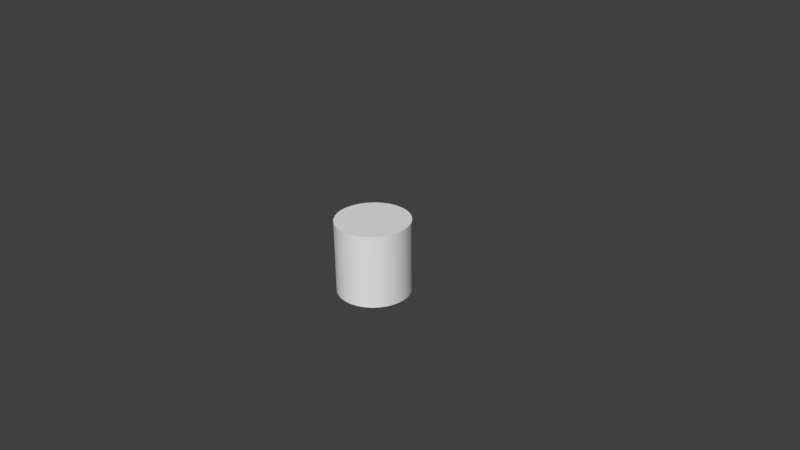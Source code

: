 # Source: Cylinder.blend  (saved by Blender 2.67.0; exported with 4.5.12 LTS)
import bpy
from mathutils import Matrix  # noqa: F401  (used for matrix-valued properties, if any)

bpy.ops.wm.read_factory_settings(use_empty=True)
scene = bpy.context.scene
scene.name = 'Scene'

# ---- collections
col_collection_1 = bpy.data.collections.new('Collection 1'); scene.collection.children.link(col_collection_1)

# ---- world
world_world = bpy.data.worlds.new('World'); scene.world = world_world
world_world.color = (0.05088, 0.05088, 0.05088)
world_world.use_sun_shadow = False
world_world.sun_shadow_jitter_overblur = 0.0
world_world.cycles.sampling_method = 'MANUAL'
world_world.cycles.sample_map_resolution = 256

# ---- cameras
cam_camera = bpy.data.cameras.new('Camera')
cam_camera.clip_end = 100.0
cam_camera.lens = 35.0
cam_camera.sensor_width = 32.0
cam_camera.sensor_height = 18.0
cam_camera.ortho_scale = 7.314
cam_camera.dof.focus_distance = 0.0
cam_camera.dof.aperture_fstop = 128.0

# ---- meshes
me_cylinder = bpy.data.meshes.new('Cylinder')
me_cylinder.from_pydata([(0.0, 0.5, -0.5), (0.0, 0.5, 0.5), (0.09755, 0.4904, -0.5), (0.09755, 0.4904, 0.5), (0.1913, 0.4619, -0.5), (0.1913, 0.4619, 0.5), (0.2778, 0.4157, -0.5), (0.2778, 0.4157, 0.5), (0.3536, 0.3536, -0.5), (0.3536, 0.3536, 0.5), (0.4157, 0.2778, -0.5), (0.4157, 0.2778, 0.5), (0.4619, 0.1913, -0.5), (0.4619, 0.1913, 0.5), (0.4904, 0.09755, -0.5), (0.4904, 0.09755, 0.5), (0.5, 3.775e-08, -0.5), (0.5, 3.775e-08, 0.5), (0.4904, -0.09755, -0.5), (0.4904, -0.09755, 0.5), (0.4619, -0.1913, -0.5), (0.4619, -0.1913, 0.5), (0.4157, -0.2778, -0.5), (0.4157, -0.2778, 0.5), (0.3536, -0.3536, -0.5), (0.3536, -0.3536, 0.5), (0.2778, -0.4157, -0.5), (0.2778, -0.4157, 0.5), (0.1913, -0.4619, -0.5), (0.1913, -0.4619, 0.5), (0.09755, -0.4904, -0.5), (0.09755, -0.4904, 0.5), (-1.629e-07, -0.5, -0.5), (-1.629e-07, -0.5, 0.5), (-0.09755, -0.4904, -0.5), (-0.09755, -0.4904, 0.5), (-0.1913, -0.4619, -0.5), (-0.1913, -0.4619, 0.5), (-0.2778, -0.4157, -0.5), (-0.2778, -0.4157, 0.5), (-0.3536, -0.3536, -0.5), (-0.3536, -0.3536, 0.5), (-0.4157, -0.2778, -0.5), (-0.4157, -0.2778, 0.5), (-0.4619, -0.1913, -0.5), (-0.4619, -0.1913, 0.5), (-0.4904, -0.09754, -0.5), (-0.4904, -0.09754, 0.5), (-0.5, 4.828e-07, -0.5), (-0.5, 4.828e-07, 0.5), (-0.4904, 0.09755, -0.5), (-0.4904, 0.09755, 0.5), (-0.4619, 0.1913, -0.5), (-0.4619, 0.1913, 0.5), (-0.4157, 0.2778, -0.5), (-0.4157, 0.2778, 0.5), (-0.3536, 0.3536, -0.5), (-0.3536, 0.3536, 0.5), (-0.2778, 0.4157, -0.5), (-0.2778, 0.4157, 0.5), (-0.1913, 0.4619, -0.5), (-0.1913, 0.4619, 0.5), (-0.09754, 0.4904, -0.5), (-0.09754, 0.4904, 0.5)], [], [(0, 1, 3, 2), (2, 3, 5, 4), (4, 5, 7, 6), (6, 7, 9, 8), (8, 9, 11, 10), (10, 11, 13, 12), (12, 13, 15, 14), (14, 15, 17, 16), (16, 17, 19, 18), (18, 19, 21, 20), (20, 21, 23, 22), (22, 23, 25, 24), (24, 25, 27, 26), (26, 27, 29, 28), (28, 29, 31, 30), (30, 31, 33, 32), (32, 33, 35, 34), (34, 35, 37, 36), (36, 37, 39, 38), (38, 39, 41, 40), (40, 41, 43, 42), (42, 43, 45, 44), (44, 45, 47, 46), (46, 47, 49, 48), (48, 49, 51, 50), (50, 51, 53, 52), (52, 53, 55, 54), (54, 55, 57, 56), (56, 57, 59, 58), (58, 59, 61, 60), (3, 1, 63, 61, 59, 57, 55, 53, 51, 49, 47, 45, 43, 41, 39, 37, 35, 33, 31, 29, 27, 25, 23, 21, 19, 17, 15, 13, 11, 9, 7, 5), (62, 63, 1, 0), (60, 61, 63, 62), (0, 2, 4, 6, 8, 10, 12, 14, 16, 18, 20, 22, 24, 26, 28, 30, 32, 34, 36, 38, 40, 42, 44, 46, 48, 50, 52, 54, 56, 58, 60, 62)])
me_cylinder.polygons.foreach_set('use_smooth', [True] * 34)
_uv = me_cylinder.uv_layers.new(name='UVMap')
_uv.uv.foreach_set('vector', [0.5, 0.001981, 0.5, 0.998, 0.5972, 0.998, 0.5972, 0.001981, 0.5972, 0.001981, 0.5972, 0.998, 0.6906, 0.998, 0.6906, 0.001981, 0.6906, 0.001981, 0.6906, 0.998, 0.7767, 0.998, 0.7767, 0.001981, 0.7767, 0.001981, 0.7767, 0.998, 0.8522, 0.998, 0.8522, 0.001981, 0.8522, 0.001981, 0.8522, 0.998, 0.7767, 0.998, 0.7767, 0.001981, 0.7767, 0.001981, 0.7767, 0.998, 0.6906, 0.998, 0.6906, 0.001981, 0.6906, 0.001981, 0.6906, 0.998, 0.5972, 0.998, 0.5972, 0.001981, 0.5972, 0.001981, 0.5972, 0.998, 0.5, 0.998, 0.5, 0.001981, 0.5, 0.001981, 0.5, 0.998, 0.4028, 0.998, 0.4028, 0.001981, 0.4028, 0.001981, 0.4028, 0.998, 0.3094, 0.998, 0.3094, 0.001981, 0.3094, 0.001981, 0.3094, 0.998, 0.2233, 0.998, 0.2233, 0.001981, 0.2233, 0.001981, 0.2233, 0.998, 0.1478, 0.998, 0.1478, 0.001981, 0.8522, 0.001981, 0.8522, 0.998, 0.7767, 0.998, 0.7767, 0.001981, 0.7767, 0.001981, 0.7767, 0.998, 0.6906, 0.998, 0.6906, 0.001981, 0.6906, 0.001981, 0.6906, 0.998, 0.5972, 0.998, 0.5972, 0.001981, 0.5972, 0.001981, 0.5972, 0.998, 0.5, 0.998, 0.5, 0.001981, 0.5, 0.001981, 0.5, 0.998, 0.4028, 0.998, 0.4028, 0.001981, 0.4028, 0.001981, 0.4028, 0.998, 0.3094, 0.998, 0.3094, 0.001981, 0.3094, 0.001981, 0.3094, 0.998, 0.2233, 0.998, 0.2233, 0.001981, 0.2233, 0.001981, 0.2233, 0.998, 0.1478, 0.998, 0.1478, 0.001981, 0.1478, 0.001981, 0.1478, 0.998, 0.2233, 0.998, 0.2233, 0.001981, 0.2233, 0.001981, 0.2233, 0.998, 0.3094, 0.998, 0.3094, 0.001981, 0.3094, 0.001981, 0.3094, 0.998, 0.4028, 0.998, 0.4028, 0.001981, 0.4028, 0.001981, 0.4028, 0.998, 0.5, 0.998, 0.5, 0.001981, 0.5, 0.001981, 0.5, 0.998, 0.5972, 0.998, 0.5972, 0.001981, 0.5972, 0.001981, 0.5972, 0.998, 0.6906, 0.998, 0.6906, 0.001981, 0.6906, 0.001981, 0.6906, 0.998, 0.7767, 0.998, 0.7767, 0.001981, 0.7767, 0.001981, 0.7767, 0.998, 0.8522, 0.998, 0.8522, 0.001981, 0.1478, 0.001981, 0.1478, 0.998, 0.2233, 0.998, 0.2233, 0.001981, 0.2233, 0.001981, 0.2233, 0.998, 0.3094, 0.998, 0.3094, 0.001981, 0.5923, 0.9638, 0.5, 0.9729, 0.4077, 0.9638, 0.319, 0.9369, 0.2373, 0.8932, 0.1656, 0.8344, 0.1068, 0.7627, 0.06307, 0.681, 0.03616, 0.5923, 0.02708, 0.5, 0.03616, 0.4077, 0.06307, 0.319, 0.1068, 0.2373, 0.1656, 0.1656, 0.2373, 0.1068, 0.319, 0.06307, 0.4077, 0.03616, 0.5, 0.02708, 0.5923, 0.03616, 0.681, 0.06307, 0.7627, 0.1068, 0.8344, 0.1656, 0.8932, 0.2373, 0.9369, 0.319, 0.9638, 0.4077, 0.9729, 0.5, 0.9638, 0.5923, 0.9369, 0.681, 0.8932, 0.7627, 0.8344, 0.8344, 0.7627, 0.8932, 0.681, 0.9369, 0.4028, 0.001981, 0.4028, 0.998, 0.5, 0.998, 0.5, 0.001981, 0.3094, 0.001981, 0.3094, 0.998, 0.4028, 0.998, 0.4028, 0.001981, 0.5, 0.9729, 0.5923, 0.9638, 0.681, 0.9369, 0.7627, 0.8932, 0.8344, 0.8344, 0.8932, 0.7627, 0.9369, 0.681, 0.9638, 0.5923, 0.9729, 0.5, 0.9638, 0.4077, 0.9369, 0.319, 0.8932, 0.2373, 0.8344, 0.1656, 0.7627, 0.1068, 0.681, 0.06307, 0.5923, 0.03616, 0.5, 0.02708, 0.4077, 0.03616, 0.319, 0.06307, 0.2373, 0.1068, 0.1656, 0.1656, 0.1068, 0.2373, 0.06307, 0.319, 0.03616, 0.4077, 0.02708, 0.5, 0.03616, 0.5923, 0.06307, 0.681, 0.1068, 0.7627, 0.1656, 0.8344, 0.2373, 0.8932, 0.319, 0.9369, 0.4077, 0.9638])
me_cylinder.use_remesh_preserve_volume = False
me_cylinder.use_remesh_preserve_attributes = False
me_cylinder.use_mirror_vertex_groups = False
me_cylinder.use_mirror_topology = True
me_cylinder.update()

# ---- objects
ob_cylinder = bpy.data.objects.new('Cylinder', me_cylinder)
ob_camera = bpy.data.objects.new('Camera', cam_camera)

# ---- transforms, parenting, visibility, modifiers, constraints
ob_cylinder.location = (0.0, 0.0, 0.0)
ob_cylinder.lineart.crease_threshold = 0.0
_m = ob_cylinder.modifiers.new('EdgeSplit', 'EDGE_SPLIT')
ob_camera.location = (7.481, -6.508, 5.344)
ob_camera.rotation_euler = (1.109, 0.01082, 0.8149)
ob_camera.lock_rotations_4d = False
ob_camera.empty_display_type = 'ARROWS'
ob_camera.color = (0.0, 0.0, 0.0, 0.0)
ob_camera.display_type = 'WIRE'
ob_camera.lineart.crease_threshold = 0.0

# ---- collection membership
col_collection_1.objects.link(ob_cylinder)
col_collection_1.objects.link(ob_camera)

# ---- scene / render settings (as saved in the file)
scene.camera = ob_camera
scene.frame_start = 1; scene.frame_end = 250; scene.frame_set(1)
scene.render.engine = 'BLENDER_EEVEE_NEXT'
scene.render.image_settings.color_mode = 'RGB'
scene.render.image_settings.compression = 90
scene.render.resolution_percentage = 50
scene.render.dither_intensity = 0.0
scene.render.bake_margin = 2
scene.render.bake_bias = 0.0
scene.cycles.use_denoising = False
scene.cycles.samples = 10
scene.cycles.sampling_pattern = 'TABULATED_SOBOL'
scene.cycles.light_sampling_threshold = 0.0
scene.cycles.use_adaptive_sampling = False
scene.cycles.use_light_tree = False
scene.cycles.blur_glossy = 0.0
scene.cycles.volume_bounces = 1
scene.cycles.pixel_filter_type = 'GAUSSIAN'
scene.cycles.sample_clamp_indirect = 0.0
scene.view_settings.view_transform = 'Standard'
bpy.context.view_layer.update()

# ---- added for rendering (the .blend has no usable light): sun
light_auto_sun = bpy.data.lights.new('AutoSun', 'SUN')
light_auto_sun.energy = 3.0
light_auto_sun.angle = 0.0523599
ob_auto_sun = bpy.data.objects.new('AutoSun', light_auto_sun)
scene.collection.objects.link(ob_auto_sun)
ob_auto_sun.rotation_euler = (0.872665, 0.174533, 0.523599)
bpy.context.view_layer.update()
